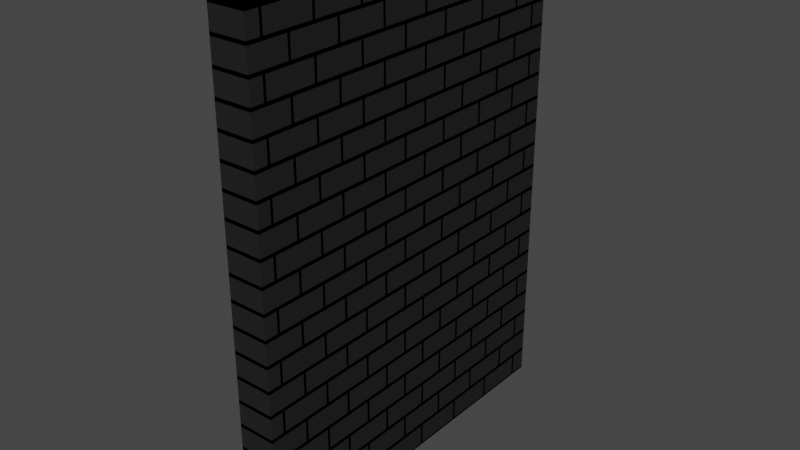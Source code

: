 # Source: brickWall.blend  (saved by Blender 3.0.42; exported with 4.5.12 LTS)
import bpy
from mathutils import Matrix  # noqa: F401  (used for matrix-valued properties, if any)

bpy.ops.wm.read_factory_settings(use_empty=True)
scene = bpy.context.scene
scene.name = 'Scene'

# ---- collections
col_collection = bpy.data.collections.new('Collection'); scene.collection.children.link(col_collection)

# ---- images (referenced by path relative to the original .blend; pixels are not part of the script)
import os
ASSET_DIR = os.environ.get("B2B_ASSET_DIR", "")  # directory of the original .blend (textures are referenced by path, not embedded)
HERE = os.path.dirname(os.path.abspath(__file__))  # packed textures are extracted next to this script under _unpacked/

def load_image(name, relpath, width, height, colorspace="sRGB"):
    """Load a texture the original file referenced (path relative to the .blend, or extracted next to this script)."""
    p = next((c for c in (os.path.join(HERE, relpath), os.path.join(ASSET_DIR, relpath)) if relpath and os.path.exists(c)), "")
    if p:
        img = bpy.data.images.load(p, check_existing=True)
        img.name = name
    else:  # same state as the original file: an image datablock whose file is absent (Cycles renders it pink)
        img = bpy.data.images.new(name, width, height)
        img.source = "FILE"
        img.filepath = "//" + (relpath or name)
    img.colorspace_settings.name = colorspace
    return img
img_material_base_color = load_image('Material Base Color', '', 1024, 1024, 'sRGB')
img_bricks_001 = load_image('Bricks.001', 'Bricks.001.png', 1024, 1024, 'sRGB')

# ---- materials (node trees are filled in below, after node groups)
mat_material = bpy.data.materials.new('Material')
mat_material.alpha_threshold = 0.0
mat_material.line_color = (0.0, 0.0, 0.0, 1.0)

# ---- material node trees
mat_material.use_nodes = True; mat_material.node_tree.nodes.clear()

# ---- world
world_world = bpy.data.worlds.new('World'); scene.world = world_world
world_world.use_nodes = True; world_world.node_tree.nodes.clear()
_N = world_world.node_tree.nodes; _L = world_world.node_tree.links
n0 = _N.new('ShaderNodeOutputWorld'); n0.name = 'World Output'; n0.location = (300, 300)
n1 = _N.new('ShaderNodeBackground'); n1.name = 'Background'; n1.location = (10, 300)
n1.inputs[0].default_value = (0.05088, 0.05088, 0.05088, 1.0)
_L.new(n1.outputs[0], n0.inputs[0])
n0.is_active_output = True
world_world.color = (0.05088, 0.05088, 0.05088)
world_world.use_sun_shadow = False
world_world.sun_shadow_jitter_overblur = 0.0

# ---- meshes
me_cube = bpy.data.meshes.new('Cube')
me_cube.from_pydata([(1.0, 1.0, 2.0), (1.0, 1.0, 0.0), (1.0, -1.0, 2.0), (1.0, -1.0, 0.0), (-1.0, 1.0, 2.0), (-1.0, 1.0, 0.0), (-1.0, -1.0, 2.0), (-1.0, -1.0, 0.0)], [], [(0, 4, 6, 2), (3, 2, 6, 7), (7, 6, 4, 5), (5, 1, 3, 7), (1, 0, 2, 3), (5, 4, 0, 1)])
_uv = me_cube.uv_layers.new(name='UVMap')
_uv.uv.foreach_set('vector', [0.0001432, 0.2188, 0.3413, 0.468, 0.342, 0.4703, 0.000143, 0.9382, 0.6855, 0.7196, 0.000143, 0.9382, 0.342, 0.4703, 0.3444, 0.4703, 0.9999, 0.3145, 0.9999, 0.6285, 0.6858, 0.6285, 0.6858, 0.3145, 0.3437, 0.4681, 0.6855, 0.000143, 0.6855, 0.7196, 0.3444, 0.4703, 0.6858, 0.3142, 0.6858, 0.000143, 0.9999, 0.0001431, 0.9999, 0.3142, 0.3437, 0.4681, 0.3413, 0.468, 0.0001432, 0.2188, 0.6855, 0.000143])
me_cube.materials.append(mat_material)
me_cube.use_remesh_preserve_volume = False
me_cube.use_remesh_preserve_attributes = False
me_cube.use_mirror_vertex_groups = False
me_cube.update()

# ---- objects
ob_cube = bpy.data.objects.new('Cube', me_cube)
_N = mat_material.node_tree.nodes; _L = mat_material.node_tree.links
n0 = _N.new('ShaderNodeTexImage'); n0.name = 'Image Texture'; n0.location = (0, 0)
n0.image = img_material_base_color
n1 = _N.new('ShaderNodeMapping'); n1.name = 'Mapping'; n1.location = (-480, 120)
n1.inputs[1].default_value = (-1.5, 0.0, 0.0)
n1.inputs[2].default_value = (0.0, 1.571, 1.571)
n2 = _N.new('ShaderNodeTexCoord'); n2.name = 'Texture Coordinate'; n2.location = (-660, 80)
n2.object = ob_cube
n3 = _N.new('ShaderNodeBsdfPrincipled'); n3.name = 'Principled BSDF'; n3.location = (0, 260)
n3.distribution = 'GGX'
n3.subsurface_method = 'RANDOM_WALK_SKIN'
n3.inputs[2].default_value = 0.4
n3.inputs[3].default_value = 0.0
n3.inputs[11].default_value = 2.541
n3.inputs[13].default_value = 0.0
n3.inputs[20].default_value = 0.1573
n3.inputs[27].default_value = (0.0, 0.0, 0.0, 1.0)
n3.inputs[28].default_value = 1.0
n4 = _N.new('ShaderNodeOutputMaterial'); n4.name = 'Material Output'; n4.location = (320, 280)
n5 = _N.new('ShaderNodeTexBrick'); n5.name = 'Brick Texture'; n5.location = (-280, 139)
n5.inputs[1].default_value = (0.02123, 0.02042, 0.02142, 1.0)
n5.inputs[2].default_value = (0.02123, 0.02042, 0.02142, 1.0)
n5.inputs[6].default_value = 0.2
n5.inputs[7].default_value = -0.3
n5.inputs[8].default_value = 0.7
n6 = _N.new('ShaderNodeTexImage'); n6.name = 'Image Texture.001'; n6.location = (312, 128)
n6.image = img_bricks_001
_L.new(n3.outputs[0], n4.inputs[0])
_L.new(n1.outputs[0], n5.inputs[0])
_L.new(n2.outputs[0], n1.inputs[0])
_L.new(n5.outputs[0], n3.inputs[0])
n4.is_active_output = True

# ---- transforms, parenting, visibility, modifiers, constraints
ob_cube.location = (0.0, 0.0, 0.0)
ob_cube.scale = (0.1, 1.0, 1.3)
ob_cube.lock_rotations_4d = False
ob_cube.empty_display_type = 'ARROWS'
ob_cube.lineart.crease_threshold = 0.0

# ---- collection membership
col_collection.objects.link(ob_cube)

# ---- scene / render settings (as saved in the file)
scene.frame_start = 1; scene.frame_end = 250; scene.frame_set(1)
scene.render.engine = 'CYCLES'
scene.cycles.sampling_pattern = 'TABULATED_SOBOL'
scene.cycles.use_light_tree = False
scene.cycles.bake_type = 'DIFFUSE'
scene.view_settings.view_transform = 'Filmic'
bpy.context.view_layer.update()

# ---- added for rendering (the .blend has no active camera and no usable light): camera, sun
cam_auto = bpy.data.cameras.new('AutoCamera')
cam_auto.lens = 50.0
cam_auto.sensor_width = 36.0
cam_auto.clip_end = 1000.0
ob_auto_camera = bpy.data.objects.new('AutoCamera', cam_auto)
scene.collection.objects.link(ob_auto_camera)
ob_auto_camera.location = (3.0406, -3.64872, 3.73248)
ob_auto_camera.rotation_euler = (1.09748, -7.21219e-08, 0.694738)
scene.camera = ob_auto_camera
light_auto_sun = bpy.data.lights.new('AutoSun', 'SUN')
light_auto_sun.energy = 3.0
light_auto_sun.angle = 0.0523599
ob_auto_sun = bpy.data.objects.new('AutoSun', light_auto_sun)
scene.collection.objects.link(ob_auto_sun)
ob_auto_sun.rotation_euler = (0.872665, 0.174533, 0.523599)
bpy.context.view_layer.update()
